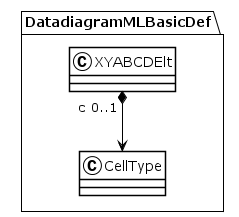

The diagram above was rendered by PlantUML. Its source (embedded in the PNG):
@startuml
!theme plain
package DatadiagramMLBasicDef {
class XYABCDElt {
}
XYABCDElt "c 0..1" *--> CellType
class CellType {
}
}
@enduml